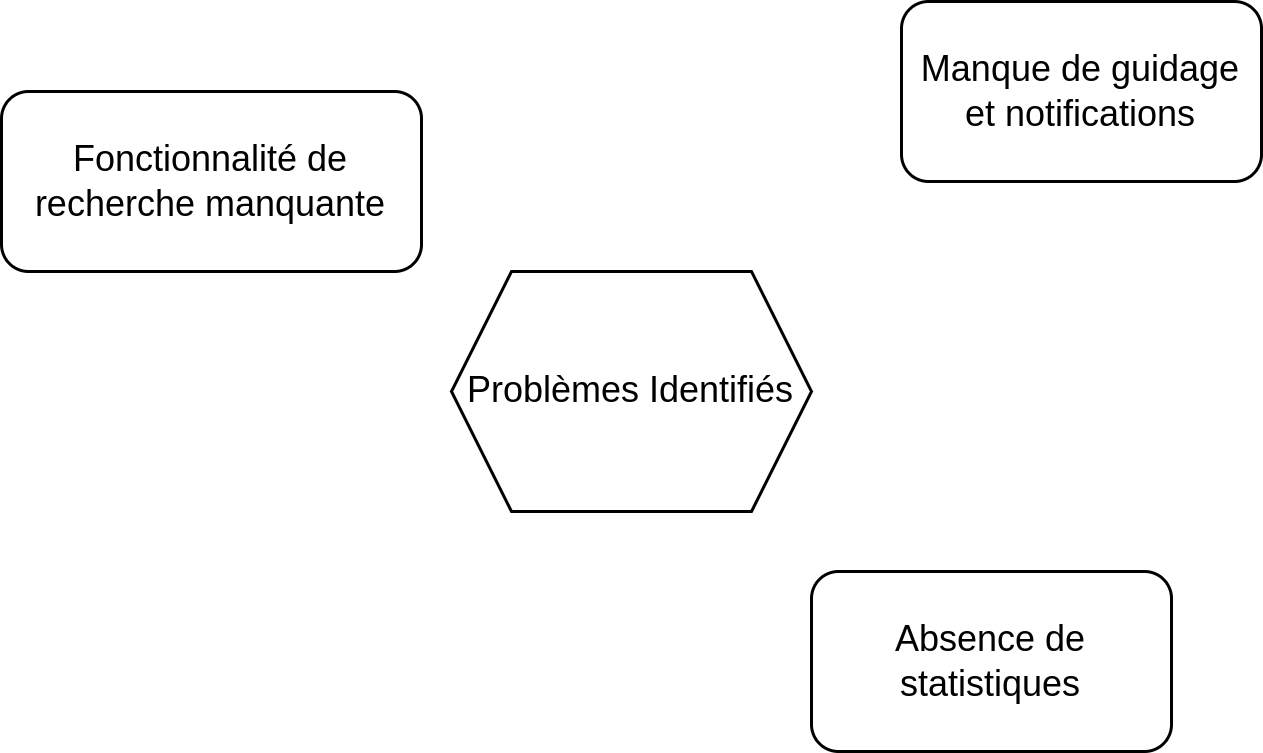

The diagram above was exported from draw.io. Its source (the exported page's mxGraphModel, read from the mxfile embedded in the PNG):
<mxGraphModel dx="880" dy="526" grid="1" gridSize="10" guides="1" tooltips="1" connect="1" arrows="1" fold="1" page="1" pageScale="1" pageWidth="850" pageHeight="1100" math="0" shadow="0">
  <root>
    <mxCell id="YadRg64IddfyKRP4qRbs-0" />
    <mxCell id="YadRg64IddfyKRP4qRbs-1" parent="YadRg64IddfyKRP4qRbs-0" />
    <mxCell id="iLgH14IErw-ACgTVbnIp-0" value="Problèmes Identifiés" style="shape=hexagon;perimeter=hexagonPerimeter2;whiteSpace=wrap;html=1;fixedSize=1;" vertex="1" parent="YadRg64IddfyKRP4qRbs-1">
      <mxGeometry x="360" y="230" width="120" height="80" as="geometry" />
    </mxCell>
    <mxCell id="iLgH14IErw-ACgTVbnIp-1" value="Manque de guidage et notifications" style="rounded=1;whiteSpace=wrap;html=1;" vertex="1" parent="YadRg64IddfyKRP4qRbs-1">
      <mxGeometry x="510" y="140" width="120" height="60" as="geometry" />
    </mxCell>
    <mxCell id="iLgH14IErw-ACgTVbnIp-2" value="Absence de statistiques" style="rounded=1;whiteSpace=wrap;html=1;" vertex="1" parent="YadRg64IddfyKRP4qRbs-1">
      <mxGeometry x="480" y="330" width="120" height="60" as="geometry" />
    </mxCell>
    <mxCell id="iLgH14IErw-ACgTVbnIp-3" value="Fonctionnalité de recherche manquante" style="rounded=1;whiteSpace=wrap;html=1;" vertex="1" parent="YadRg64IddfyKRP4qRbs-1">
      <mxGeometry x="210" y="170" width="140" height="60" as="geometry" />
    </mxCell>
  </root>
</mxGraphModel>